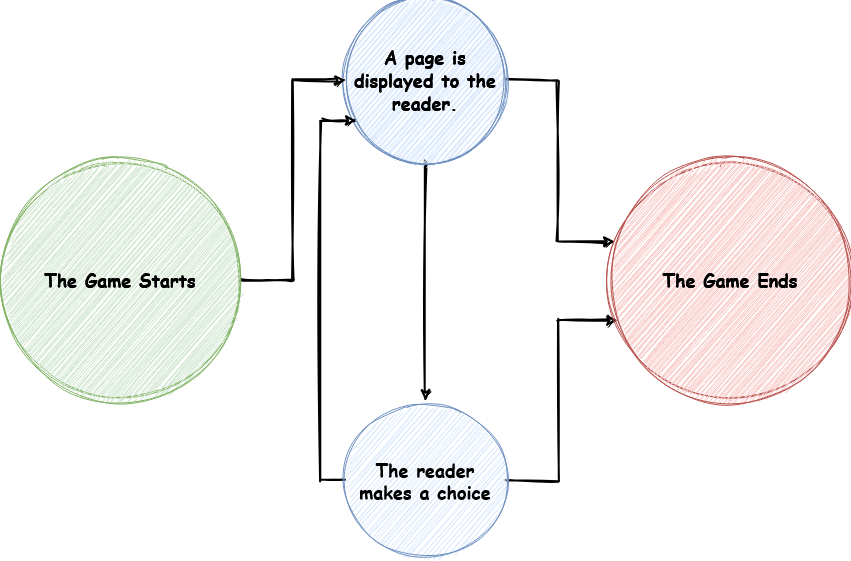

The diagram above was exported from draw.io. Its source (the exported page's mxGraphModel, read from the mxfile embedded in the PNG):
<mxGraphModel dx="780" dy="1122" grid="1" gridSize="10" guides="1" tooltips="1" connect="1" arrows="1" fold="1" page="1" pageScale="1" pageWidth="850" pageHeight="1100" math="0" shadow="0">
  <root>
    <mxCell id="0" />
    <mxCell id="1" parent="0" />
    <mxCell id="WMxl2phm6pnf_-SwaWCP-13" style="edgeStyle=orthogonalEdgeStyle;rounded=0;sketch=1;orthogonalLoop=1;jettySize=auto;html=1;entryX=0.5;entryY=0;entryDx=0;entryDy=0;strokeWidth=2;" edge="1" parent="1" source="WMxl2phm6pnf_-SwaWCP-1" target="WMxl2phm6pnf_-SwaWCP-2">
      <mxGeometry relative="1" as="geometry" />
    </mxCell>
    <mxCell id="WMxl2phm6pnf_-SwaWCP-17" style="edgeStyle=orthogonalEdgeStyle;rounded=0;sketch=1;orthogonalLoop=1;jettySize=auto;html=1;entryX=0.017;entryY=0.338;entryDx=0;entryDy=0;entryPerimeter=0;strokeWidth=2;" edge="1" parent="1" source="WMxl2phm6pnf_-SwaWCP-1" target="WMxl2phm6pnf_-SwaWCP-5">
      <mxGeometry relative="1" as="geometry" />
    </mxCell>
    <mxCell id="WMxl2phm6pnf_-SwaWCP-1" value="&lt;h2&gt;&lt;font face=&quot;Comic Sans MS&quot;&gt;A page is displayed to the reader.&lt;/font&gt;&lt;/h2&gt;" style="ellipse;whiteSpace=wrap;html=1;aspect=fixed;sketch=1;fillColor=#dae8fc;strokeColor=#6c8ebf;" vertex="1" parent="1">
      <mxGeometry x="345" y="240" width="160" height="160" as="geometry" />
    </mxCell>
    <mxCell id="WMxl2phm6pnf_-SwaWCP-15" style="edgeStyle=orthogonalEdgeStyle;rounded=0;sketch=1;orthogonalLoop=1;jettySize=auto;html=1;strokeWidth=2;" edge="1" parent="1" source="WMxl2phm6pnf_-SwaWCP-2" target="WMxl2phm6pnf_-SwaWCP-5">
      <mxGeometry relative="1" as="geometry">
        <Array as="points">
          <mxPoint x="558" y="720" />
          <mxPoint x="558" y="560" />
        </Array>
      </mxGeometry>
    </mxCell>
    <mxCell id="WMxl2phm6pnf_-SwaWCP-16" style="edgeStyle=orthogonalEdgeStyle;rounded=0;sketch=1;orthogonalLoop=1;jettySize=auto;html=1;strokeWidth=2;" edge="1" parent="1" source="WMxl2phm6pnf_-SwaWCP-2" target="WMxl2phm6pnf_-SwaWCP-1">
      <mxGeometry relative="1" as="geometry">
        <Array as="points">
          <mxPoint x="320" y="720" />
          <mxPoint x="320" y="360" />
        </Array>
      </mxGeometry>
    </mxCell>
    <mxCell id="WMxl2phm6pnf_-SwaWCP-2" value="&lt;h2&gt;The reader makes a choice&lt;/h2&gt;" style="ellipse;whiteSpace=wrap;html=1;aspect=fixed;sketch=1;fillColor=#dae8fc;strokeColor=#6c8ebf;fontFamily=Comic Sans MS;" vertex="1" parent="1">
      <mxGeometry x="345" y="640" width="160" height="160" as="geometry" />
    </mxCell>
    <mxCell id="WMxl2phm6pnf_-SwaWCP-5" value="&lt;h2&gt;&lt;font face=&quot;Comic Sans MS&quot;&gt;The Game Ends&lt;/font&gt;&lt;/h2&gt;" style="ellipse;whiteSpace=wrap;html=1;aspect=fixed;sketch=1;fillColor=#f8cecc;strokeColor=#b85450;" vertex="1" parent="1">
      <mxGeometry x="610" y="400" width="240" height="240" as="geometry" />
    </mxCell>
    <mxCell id="WMxl2phm6pnf_-SwaWCP-12" style="edgeStyle=orthogonalEdgeStyle;rounded=0;sketch=1;orthogonalLoop=1;jettySize=auto;html=1;entryX=0;entryY=0.5;entryDx=0;entryDy=0;strokeWidth=2;" edge="1" parent="1" source="WMxl2phm6pnf_-SwaWCP-11" target="WMxl2phm6pnf_-SwaWCP-1">
      <mxGeometry relative="1" as="geometry" />
    </mxCell>
    <mxCell id="WMxl2phm6pnf_-SwaWCP-11" value="&lt;h2&gt;&lt;font face=&quot;Comic Sans MS&quot;&gt;The Game Starts&lt;/font&gt;&lt;/h2&gt;" style="ellipse;whiteSpace=wrap;html=1;aspect=fixed;sketch=1;fillColor=#d5e8d4;strokeColor=#82b366;" vertex="1" parent="1">
      <mxGeometry y="400" width="240" height="240" as="geometry" />
    </mxCell>
    <mxCell id="WMxl2phm6pnf_-SwaWCP-18" value="&lt;h2&gt;&lt;font face=&quot;Comic Sans MS&quot;&gt;The Game Ends&lt;/font&gt;&lt;/h2&gt;" style="ellipse;whiteSpace=wrap;html=1;aspect=fixed;sketch=1;fillColor=#f8cecc;strokeColor=#b85450;" vertex="1" parent="1">
      <mxGeometry x="610" y="400" width="240" height="240" as="geometry" />
    </mxCell>
    <mxCell id="WMxl2phm6pnf_-SwaWCP-19" value="&lt;h2&gt;&lt;font face=&quot;Comic Sans MS&quot;&gt;A page is displayed to the reader.&lt;/font&gt;&lt;/h2&gt;" style="ellipse;whiteSpace=wrap;html=1;aspect=fixed;sketch=1;fillColor=#dae8fc;strokeColor=#6c8ebf;" vertex="1" parent="1">
      <mxGeometry x="345" y="240" width="160" height="160" as="geometry" />
    </mxCell>
    <mxCell id="WMxl2phm6pnf_-SwaWCP-20" value="&lt;h2&gt;&lt;font face=&quot;Comic Sans MS&quot;&gt;The Game Starts&lt;/font&gt;&lt;/h2&gt;" style="ellipse;whiteSpace=wrap;html=1;aspect=fixed;sketch=1;fillColor=#d5e8d4;strokeColor=#82b366;" vertex="1" parent="1">
      <mxGeometry y="400" width="240" height="240" as="geometry" />
    </mxCell>
  </root>
</mxGraphModel>